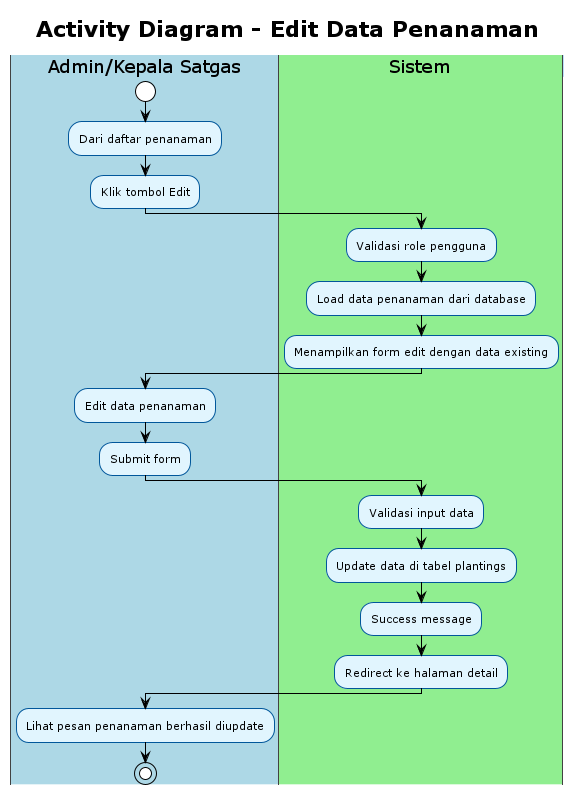

The diagram above was rendered by PlantUML. Its source (embedded in the PNG):
@startuml
!theme plain
skinparam activity {
    BackgroundColor #E1F5FE
    BorderColor #01579B
    FontSize 11
}
skinparam swimlane {
    BackgroundColor #F5F5F5
    BorderColor #424242
    TitleBackgroundColor #BBDEFB
    TitleBorderColor #1976D2
}

title Activity Diagram - Edit Data Penanaman

|#LightBlue|Admin/Kepala Satgas|
start
:Dari daftar penanaman;
:Klik tombol Edit;

|#LightGreen|Sistem|
:Validasi role pengguna;
:Load data penanaman dari database;
:Menampilkan form edit dengan data existing;

|#LightBlue|Admin/Kepala Satgas|
:Edit data penanaman;
:Submit form;

|#LightGreen|Sistem|
:Validasi input data;
:Update data di tabel plantings;
:Success message;
:Redirect ke halaman detail;

|#LightBlue|Admin/Kepala Satgas|
:Lihat pesan penanaman berhasil diupdate;

stop

@enduml